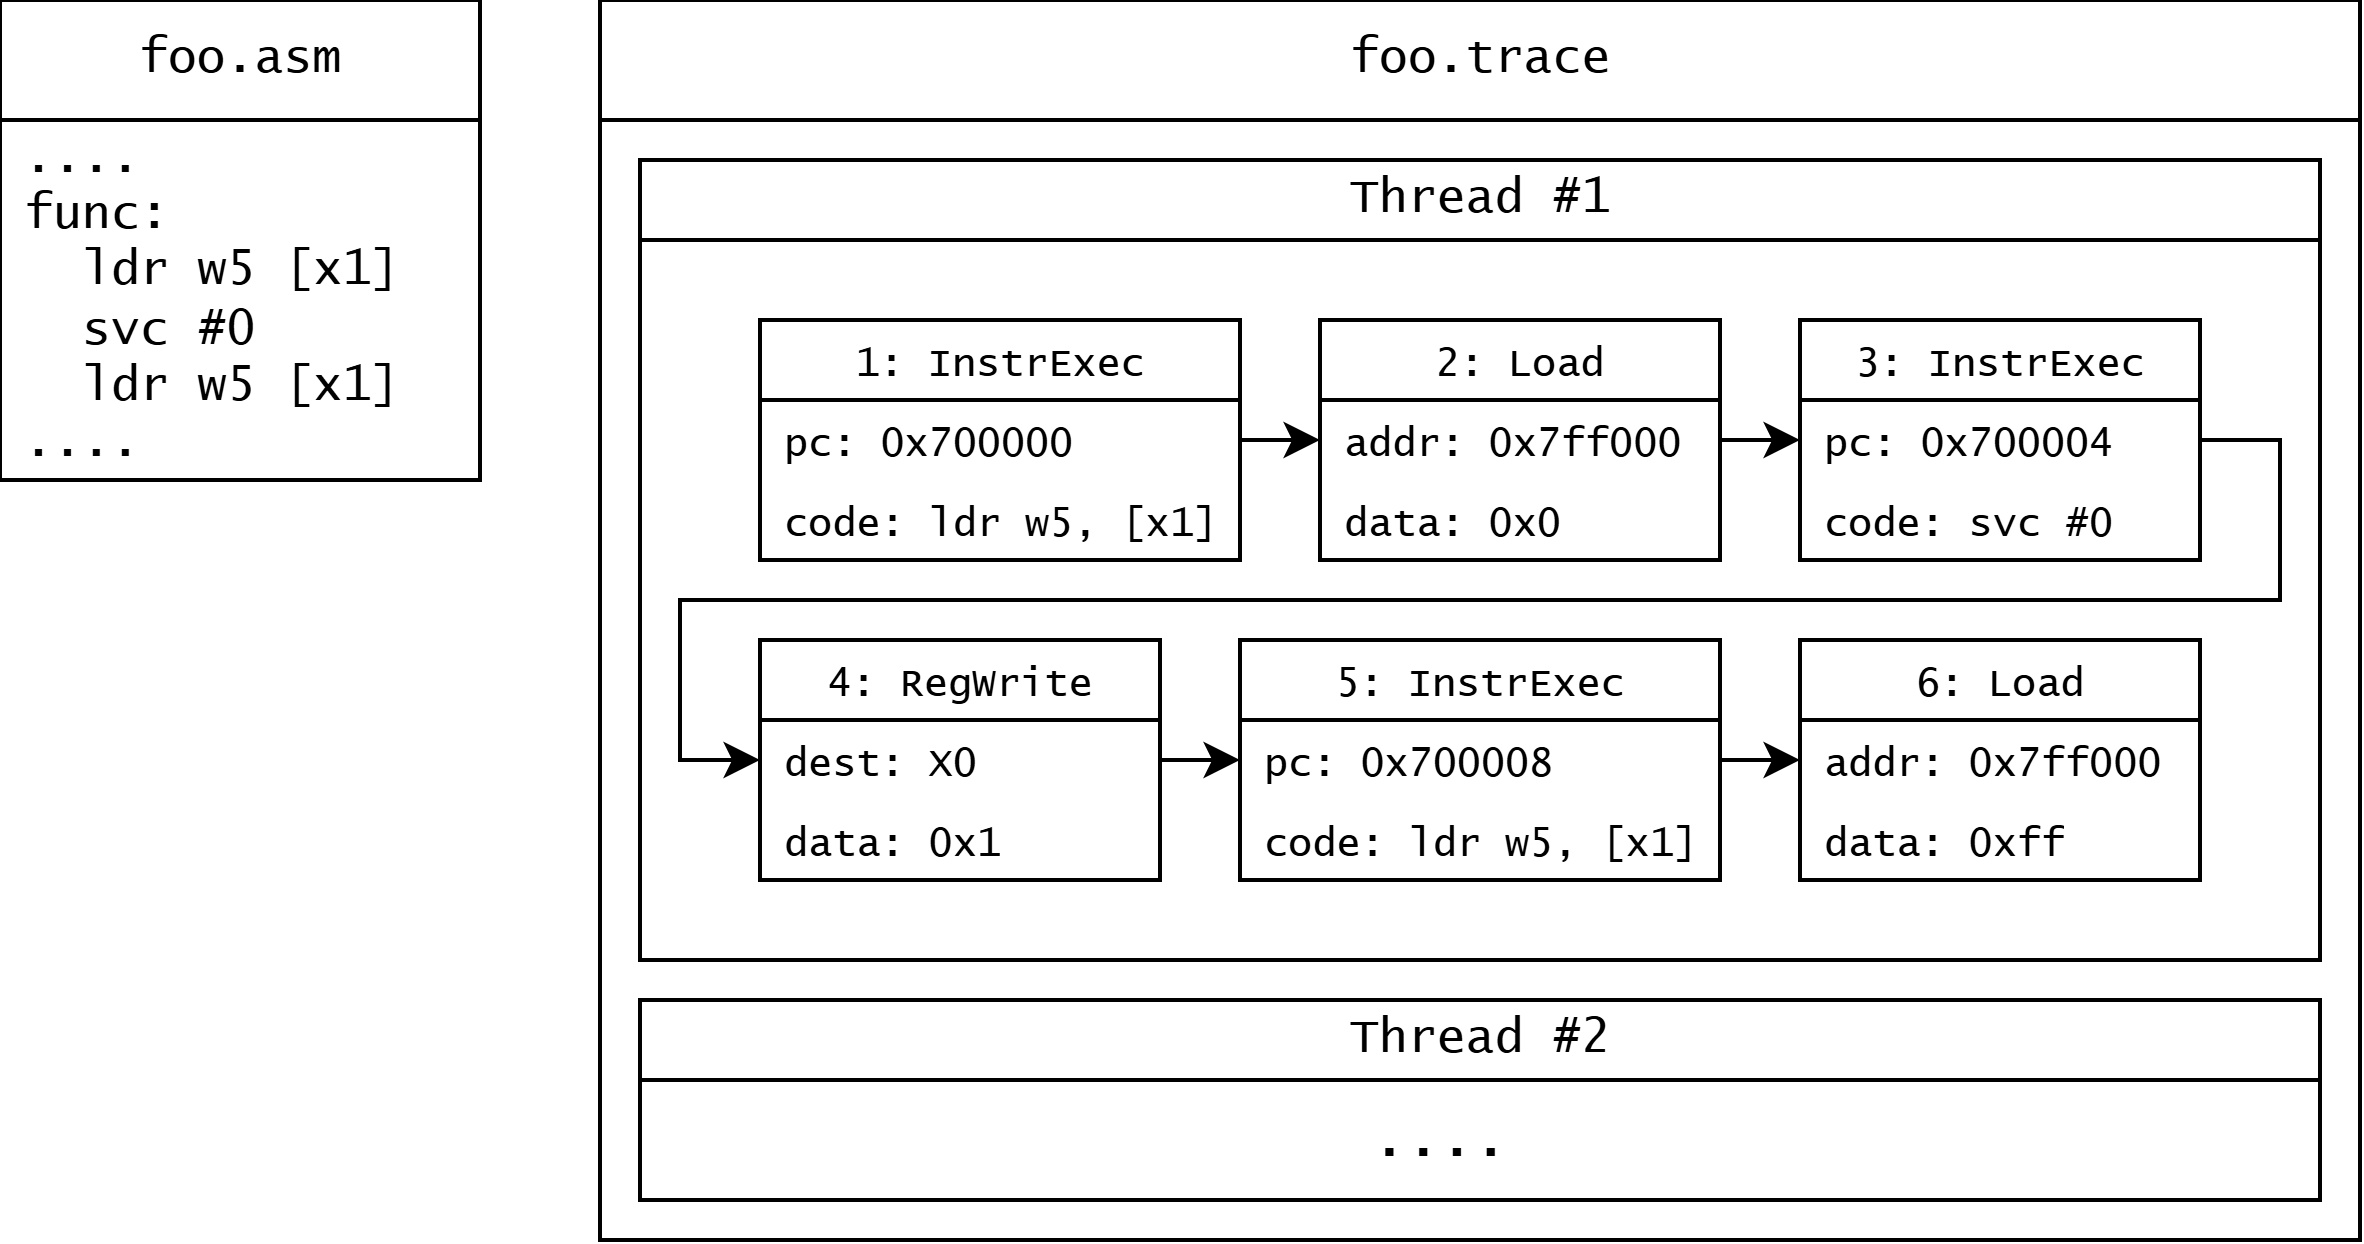

The diagram above was exported from draw.io. Its source (the exported page's mxGraphModel, read from the mxfile embedded in the PNG):
<mxGraphModel dx="815" dy="481" grid="1" gridSize="10" guides="1" tooltips="1" connect="1" arrows="1" fold="1" page="1" pageScale="1" pageWidth="850" pageHeight="1100" math="0" shadow="0">
  <root>
    <mxCell id="0" />
    <mxCell id="1" parent="0" />
    <mxCell id="1iKqZVSZvFbOeSIwNAOQ-30" value="foo.asm" style="swimlane;fontStyle=0;childLayout=stackLayout;horizontal=1;startSize=30;horizontalStack=0;resizeParent=1;resizeParentMax=0;resizeLast=0;collapsible=1;marginBottom=0;whiteSpace=wrap;html=1;fontFamily=Lucida Console;" vertex="1" parent="1">
      <mxGeometry x="150" y="20" width="120" height="120" as="geometry" />
    </mxCell>
    <mxCell id="1iKqZVSZvFbOeSIwNAOQ-31" value="&lt;div&gt;....&lt;/div&gt;func:&lt;div&gt;&amp;nbsp; ldr w5 [x1]&lt;br&gt;&lt;/div&gt;&lt;div&gt;&amp;nbsp; svc #0&lt;br&gt;&lt;/div&gt;&lt;div&gt;&amp;nbsp; ldr w5 [x1]&lt;br&gt;&lt;/div&gt;&lt;div&gt;....&lt;/div&gt;" style="text;strokeColor=none;fillColor=none;align=left;verticalAlign=middle;spacingLeft=4;spacingRight=4;overflow=hidden;points=[[0,0.5],[1,0.5]];portConstraint=eastwest;rotatable=0;whiteSpace=wrap;html=1;fontFamily=Lucida Console;" vertex="1" parent="1iKqZVSZvFbOeSIwNAOQ-30">
      <mxGeometry y="30" width="120" height="90" as="geometry" />
    </mxCell>
    <mxCell id="1iKqZVSZvFbOeSIwNAOQ-40" value="&lt;span style=&quot;font-weight: normal;&quot;&gt;&lt;font&gt;foo.trace&lt;/font&gt;&lt;/span&gt;" style="swimlane;whiteSpace=wrap;html=1;fontFamily=Lucida Console;startSize=30;" vertex="1" parent="1">
      <mxGeometry x="300" y="20" width="440" height="310" as="geometry" />
    </mxCell>
    <mxCell id="1iKqZVSZvFbOeSIwNAOQ-39" value="" style="group;fontFamily=Lucida Console;" vertex="1" connectable="0" parent="1iKqZVSZvFbOeSIwNAOQ-40">
      <mxGeometry x="10" y="60" width="420" height="180" as="geometry" />
    </mxCell>
    <mxCell id="1iKqZVSZvFbOeSIwNAOQ-36" value="" style="endArrow=classic;startArrow=none;html=1;rounded=0;startFill=0;exitX=1;exitY=0.5;exitDx=0;exitDy=0;entryX=0;entryY=0.5;entryDx=0;entryDy=0;fontFamily=Lucida Console;" edge="1" parent="1iKqZVSZvFbOeSIwNAOQ-39" target="1iKqZVSZvFbOeSIwNAOQ-19">
      <mxGeometry width="50" height="50" relative="1" as="geometry">
        <mxPoint x="380" y="30" as="sourcePoint" />
        <mxPoint x="340" y="190" as="targetPoint" />
        <Array as="points">
          <mxPoint x="400" y="30" />
          <mxPoint x="400" y="70" />
          <mxPoint y="70" />
          <mxPoint y="110" />
        </Array>
      </mxGeometry>
    </mxCell>
    <mxCell id="1iKqZVSZvFbOeSIwNAOQ-41" value="&lt;span style=&quot;font-weight: 400;&quot;&gt;Thread #1&lt;/span&gt;" style="swimlane;whiteSpace=wrap;html=1;fontFamily=Lucida Console;startSize=20;" vertex="1" parent="1iKqZVSZvFbOeSIwNAOQ-39">
      <mxGeometry y="-20" width="420" height="200" as="geometry" />
    </mxCell>
    <mxCell id="1iKqZVSZvFbOeSIwNAOQ-42" value="" style="group;fontFamily=Lucida Console;" vertex="1" connectable="0" parent="1iKqZVSZvFbOeSIwNAOQ-41">
      <mxGeometry x="10" y="50" width="400" height="140" as="geometry" />
    </mxCell>
    <mxCell id="1iKqZVSZvFbOeSIwNAOQ-43" value="&lt;span style=&quot;text-align: left;&quot;&gt;1: InstrExec&lt;/span&gt;" style="swimlane;fontStyle=0;childLayout=stackLayout;horizontal=1;startSize=20;horizontalStack=0;resizeParent=1;resizeParentMax=0;resizeLast=0;collapsible=1;marginBottom=0;whiteSpace=wrap;html=1;fontFamily=Lucida Console;fontSize=10;" vertex="1" parent="1iKqZVSZvFbOeSIwNAOQ-42">
      <mxGeometry x="20" y="-10" width="120" height="60" as="geometry" />
    </mxCell>
    <mxCell id="1iKqZVSZvFbOeSIwNAOQ-44" value="&lt;font&gt;pc: 0x700000&lt;/font&gt;" style="text;strokeColor=none;fillColor=none;align=left;verticalAlign=middle;spacingLeft=4;spacingRight=4;overflow=hidden;points=[[0,0.5],[1,0.5]];portConstraint=eastwest;rotatable=0;whiteSpace=wrap;html=1;fontFamily=Lucida Console;fontSize=10;" vertex="1" parent="1iKqZVSZvFbOeSIwNAOQ-43">
      <mxGeometry y="20" width="120" height="20" as="geometry" />
    </mxCell>
    <mxCell id="1iKqZVSZvFbOeSIwNAOQ-45" value="&lt;font&gt;code: ldr w5, [x1]&lt;/font&gt;" style="text;strokeColor=none;fillColor=none;align=left;verticalAlign=middle;spacingLeft=4;spacingRight=4;overflow=hidden;points=[[0,0.5],[1,0.5]];portConstraint=eastwest;rotatable=0;whiteSpace=wrap;html=1;fontFamily=Lucida Console;fontSize=10;" vertex="1" parent="1iKqZVSZvFbOeSIwNAOQ-43">
      <mxGeometry y="40" width="120" height="20" as="geometry" />
    </mxCell>
    <mxCell id="1iKqZVSZvFbOeSIwNAOQ-46" value="&lt;span style=&quot;text-align: left;&quot;&gt;2: Load&lt;/span&gt;" style="swimlane;fontStyle=0;childLayout=stackLayout;horizontal=1;startSize=20;horizontalStack=0;resizeParent=1;resizeParentMax=0;resizeLast=0;collapsible=1;marginBottom=0;whiteSpace=wrap;html=1;fontFamily=Lucida Console;fontSize=10;" vertex="1" parent="1iKqZVSZvFbOeSIwNAOQ-42">
      <mxGeometry x="160" y="-10" width="100" height="60" as="geometry" />
    </mxCell>
    <mxCell id="1iKqZVSZvFbOeSIwNAOQ-47" value="addr: 0x7ff000" style="text;strokeColor=none;fillColor=none;align=left;verticalAlign=middle;spacingLeft=4;spacingRight=4;overflow=hidden;points=[[0,0.5],[1,0.5]];portConstraint=eastwest;rotatable=0;whiteSpace=wrap;html=1;fontFamily=Lucida Console;fontSize=10;" vertex="1" parent="1iKqZVSZvFbOeSIwNAOQ-46">
      <mxGeometry y="20" width="100" height="20" as="geometry" />
    </mxCell>
    <mxCell id="1iKqZVSZvFbOeSIwNAOQ-48" value="data: 0x0" style="text;strokeColor=none;fillColor=none;align=left;verticalAlign=middle;spacingLeft=4;spacingRight=4;overflow=hidden;points=[[0,0.5],[1,0.5]];portConstraint=eastwest;rotatable=0;whiteSpace=wrap;html=1;fontFamily=Lucida Console;fontSize=10;" vertex="1" parent="1iKqZVSZvFbOeSIwNAOQ-46">
      <mxGeometry y="40" width="100" height="20" as="geometry" />
    </mxCell>
    <mxCell id="1iKqZVSZvFbOeSIwNAOQ-49" value="&lt;span style=&quot;text-align: left;&quot;&gt;3: InstrExec&lt;/span&gt;" style="swimlane;fontStyle=0;childLayout=stackLayout;horizontal=1;startSize=20;horizontalStack=0;resizeParent=1;resizeParentMax=0;resizeLast=0;collapsible=1;marginBottom=0;whiteSpace=wrap;html=1;fontFamily=Lucida Console;fontSize=10;" vertex="1" parent="1iKqZVSZvFbOeSIwNAOQ-42">
      <mxGeometry x="280" y="-10" width="100" height="60" as="geometry" />
    </mxCell>
    <mxCell id="1iKqZVSZvFbOeSIwNAOQ-50" value="&lt;font&gt;pc: 0x700004&lt;/font&gt;" style="text;strokeColor=none;fillColor=none;align=left;verticalAlign=middle;spacingLeft=4;spacingRight=4;overflow=hidden;points=[[0,0.5],[1,0.5]];portConstraint=eastwest;rotatable=0;whiteSpace=wrap;html=1;fontFamily=Lucida Console;fontSize=10;" vertex="1" parent="1iKqZVSZvFbOeSIwNAOQ-49">
      <mxGeometry y="20" width="100" height="20" as="geometry" />
    </mxCell>
    <mxCell id="1iKqZVSZvFbOeSIwNAOQ-51" value="&lt;font&gt;code: svc #0&lt;/font&gt;" style="text;strokeColor=none;fillColor=none;align=left;verticalAlign=middle;spacingLeft=4;spacingRight=4;overflow=hidden;points=[[0,0.5],[1,0.5]];portConstraint=eastwest;rotatable=0;whiteSpace=wrap;html=1;fontFamily=Lucida Console;fontSize=10;" vertex="1" parent="1iKqZVSZvFbOeSIwNAOQ-49">
      <mxGeometry y="40" width="100" height="20" as="geometry" />
    </mxCell>
    <mxCell id="1iKqZVSZvFbOeSIwNAOQ-52" value="&lt;span style=&quot;text-align: left;&quot;&gt;4: RegWrite&lt;/span&gt;" style="swimlane;fontStyle=0;childLayout=stackLayout;horizontal=1;startSize=20;horizontalStack=0;resizeParent=1;resizeParentMax=0;resizeLast=0;collapsible=1;marginBottom=0;whiteSpace=wrap;html=1;fontFamily=Lucida Console;fontSize=10;" vertex="1" parent="1iKqZVSZvFbOeSIwNAOQ-42">
      <mxGeometry x="20" y="70" width="100" height="60" as="geometry" />
    </mxCell>
    <mxCell id="1iKqZVSZvFbOeSIwNAOQ-53" value="&lt;font&gt;dest: X0&lt;/font&gt;" style="text;strokeColor=none;fillColor=none;align=left;verticalAlign=middle;spacingLeft=4;spacingRight=4;overflow=hidden;points=[[0,0.5],[1,0.5]];portConstraint=eastwest;rotatable=0;whiteSpace=wrap;html=1;fontFamily=Lucida Console;fontSize=10;" vertex="1" parent="1iKqZVSZvFbOeSIwNAOQ-52">
      <mxGeometry y="20" width="100" height="20" as="geometry" />
    </mxCell>
    <mxCell id="1iKqZVSZvFbOeSIwNAOQ-54" value="&lt;font&gt;data: 0x1&lt;/font&gt;" style="text;strokeColor=none;fillColor=none;align=left;verticalAlign=middle;spacingLeft=4;spacingRight=4;overflow=hidden;points=[[0,0.5],[1,0.5]];portConstraint=eastwest;rotatable=0;whiteSpace=wrap;html=1;fontFamily=Lucida Console;fontSize=10;" vertex="1" parent="1iKqZVSZvFbOeSIwNAOQ-52">
      <mxGeometry y="40" width="100" height="20" as="geometry" />
    </mxCell>
    <mxCell id="1iKqZVSZvFbOeSIwNAOQ-55" value="&lt;span style=&quot;text-align: left;&quot;&gt;5: InstrExec&lt;/span&gt;" style="swimlane;fontStyle=0;childLayout=stackLayout;horizontal=1;startSize=20;horizontalStack=0;resizeParent=1;resizeParentMax=0;resizeLast=0;collapsible=1;marginBottom=0;whiteSpace=wrap;html=1;fontFamily=Lucida Console;fontSize=10;" vertex="1" parent="1iKqZVSZvFbOeSIwNAOQ-42">
      <mxGeometry x="140" y="70" width="120" height="60" as="geometry" />
    </mxCell>
    <mxCell id="1iKqZVSZvFbOeSIwNAOQ-56" value="&lt;font&gt;pc: 0x700008&lt;/font&gt;" style="text;strokeColor=none;fillColor=none;align=left;verticalAlign=middle;spacingLeft=4;spacingRight=4;overflow=hidden;points=[[0,0.5],[1,0.5]];portConstraint=eastwest;rotatable=0;whiteSpace=wrap;html=1;fontFamily=Lucida Console;fontSize=10;" vertex="1" parent="1iKqZVSZvFbOeSIwNAOQ-55">
      <mxGeometry y="20" width="120" height="20" as="geometry" />
    </mxCell>
    <mxCell id="1iKqZVSZvFbOeSIwNAOQ-57" value="&lt;font&gt;code: ldr w5, [x1]&lt;/font&gt;" style="text;strokeColor=none;fillColor=none;align=left;verticalAlign=middle;spacingLeft=4;spacingRight=4;overflow=hidden;points=[[0,0.5],[1,0.5]];portConstraint=eastwest;rotatable=0;whiteSpace=wrap;html=1;fontFamily=Lucida Console;fontSize=10;" vertex="1" parent="1iKqZVSZvFbOeSIwNAOQ-55">
      <mxGeometry y="40" width="120" height="20" as="geometry" />
    </mxCell>
    <mxCell id="1iKqZVSZvFbOeSIwNAOQ-58" value="&lt;span style=&quot;text-align: left;&quot;&gt;6: Load&lt;/span&gt;" style="swimlane;fontStyle=0;childLayout=stackLayout;horizontal=1;startSize=20;horizontalStack=0;resizeParent=1;resizeParentMax=0;resizeLast=0;collapsible=1;marginBottom=0;whiteSpace=wrap;html=1;fontFamily=Lucida Console;fontSize=10;" vertex="1" parent="1iKqZVSZvFbOeSIwNAOQ-42">
      <mxGeometry x="280" y="70" width="100" height="60" as="geometry">
        <mxRectangle x="610" y="100" width="80" height="30" as="alternateBounds" />
      </mxGeometry>
    </mxCell>
    <mxCell id="1iKqZVSZvFbOeSIwNAOQ-59" value="addr: 0x7ff000" style="text;strokeColor=none;fillColor=none;align=left;verticalAlign=middle;spacingLeft=4;spacingRight=4;overflow=hidden;points=[[0,0.5],[1,0.5]];portConstraint=eastwest;rotatable=0;whiteSpace=wrap;html=1;fontFamily=Lucida Console;fontSize=10;" vertex="1" parent="1iKqZVSZvFbOeSIwNAOQ-58">
      <mxGeometry y="20" width="100" height="20" as="geometry" />
    </mxCell>
    <mxCell id="1iKqZVSZvFbOeSIwNAOQ-60" value="data: 0xff" style="text;strokeColor=none;fillColor=none;align=left;verticalAlign=middle;spacingLeft=4;spacingRight=4;overflow=hidden;points=[[0,0.5],[1,0.5]];portConstraint=eastwest;rotatable=0;whiteSpace=wrap;html=1;fontFamily=Lucida Console;fontSize=10;" vertex="1" parent="1iKqZVSZvFbOeSIwNAOQ-58">
      <mxGeometry y="40" width="100" height="20" as="geometry" />
    </mxCell>
    <mxCell id="1iKqZVSZvFbOeSIwNAOQ-61" value="" style="endArrow=classic;startArrow=none;html=1;rounded=0;startFill=0;exitX=1;exitY=0.5;exitDx=0;exitDy=0;entryX=0;entryY=0.5;entryDx=0;entryDy=0;fontFamily=Lucida Console;" edge="1" parent="1iKqZVSZvFbOeSIwNAOQ-42" source="1iKqZVSZvFbOeSIwNAOQ-44" target="1iKqZVSZvFbOeSIwNAOQ-47">
      <mxGeometry width="50" height="50" relative="1" as="geometry">
        <mxPoint x="120" y="220" as="sourcePoint" />
        <mxPoint x="170" y="170" as="targetPoint" />
      </mxGeometry>
    </mxCell>
    <mxCell id="1iKqZVSZvFbOeSIwNAOQ-62" value="" style="endArrow=classic;startArrow=none;html=1;rounded=0;startFill=0;exitX=1;exitY=0.5;exitDx=0;exitDy=0;fontFamily=Lucida Console;" edge="1" parent="1iKqZVSZvFbOeSIwNAOQ-42" source="1iKqZVSZvFbOeSIwNAOQ-47" target="1iKqZVSZvFbOeSIwNAOQ-50">
      <mxGeometry width="50" height="50" relative="1" as="geometry">
        <mxPoint x="210" y="200" as="sourcePoint" />
        <mxPoint x="230" y="200" as="targetPoint" />
      </mxGeometry>
    </mxCell>
    <mxCell id="1iKqZVSZvFbOeSIwNAOQ-63" value="" style="endArrow=classic;startArrow=none;html=1;rounded=0;startFill=0;exitX=1;exitY=0.5;exitDx=0;exitDy=0;entryX=0;entryY=0.5;entryDx=0;entryDy=0;fontFamily=Lucida Console;" edge="1" parent="1iKqZVSZvFbOeSIwNAOQ-42" source="1iKqZVSZvFbOeSIwNAOQ-50" target="1iKqZVSZvFbOeSIwNAOQ-53">
      <mxGeometry width="50" height="50" relative="1" as="geometry">
        <mxPoint x="320" y="180" as="sourcePoint" />
        <mxPoint x="340" y="180" as="targetPoint" />
        <Array as="points">
          <mxPoint x="400" y="20" />
          <mxPoint x="400" y="60" />
          <mxPoint y="60" />
          <mxPoint y="100" />
        </Array>
      </mxGeometry>
    </mxCell>
    <mxCell id="1iKqZVSZvFbOeSIwNAOQ-64" value="" style="endArrow=classic;startArrow=none;html=1;rounded=0;startFill=0;exitX=1;exitY=0.5;exitDx=0;exitDy=0;entryX=0;entryY=0.5;entryDx=0;entryDy=0;fontFamily=Lucida Console;" edge="1" parent="1iKqZVSZvFbOeSIwNAOQ-42" source="1iKqZVSZvFbOeSIwNAOQ-53" target="1iKqZVSZvFbOeSIwNAOQ-56">
      <mxGeometry width="50" height="50" relative="1" as="geometry">
        <mxPoint x="150" y="150" as="sourcePoint" />
        <mxPoint x="170" y="150" as="targetPoint" />
      </mxGeometry>
    </mxCell>
    <mxCell id="1iKqZVSZvFbOeSIwNAOQ-65" value="" style="endArrow=classic;startArrow=none;html=1;rounded=0;startFill=0;exitX=1;exitY=0.5;exitDx=0;exitDy=0;entryX=0;entryY=0.5;entryDx=0;entryDy=0;fontFamily=Lucida Console;" edge="1" parent="1iKqZVSZvFbOeSIwNAOQ-42" source="1iKqZVSZvFbOeSIwNAOQ-56" target="1iKqZVSZvFbOeSIwNAOQ-59">
      <mxGeometry width="50" height="50" relative="1" as="geometry">
        <mxPoint x="200" y="190" as="sourcePoint" />
        <mxPoint x="220" y="190" as="targetPoint" />
      </mxGeometry>
    </mxCell>
    <mxCell id="1iKqZVSZvFbOeSIwNAOQ-66" value="&lt;span style=&quot;font-weight: 400;&quot;&gt;Thread #2&lt;/span&gt;" style="swimlane;whiteSpace=wrap;html=1;fontFamily=Lucida Console;startSize=20;" vertex="1" parent="1iKqZVSZvFbOeSIwNAOQ-40">
      <mxGeometry x="10" y="250" width="420" height="50" as="geometry" />
    </mxCell>
    <mxCell id="1iKqZVSZvFbOeSIwNAOQ-91" value="&lt;font style=&quot;font-size: 14px;&quot;&gt;....&lt;/font&gt;" style="text;html=1;whiteSpace=wrap;strokeColor=none;fillColor=none;align=center;verticalAlign=middle;rounded=0;fontFamily=Lucida Console;" vertex="1" parent="1iKqZVSZvFbOeSIwNAOQ-66">
      <mxGeometry x="170" y="20" width="60" height="30" as="geometry" />
    </mxCell>
  </root>
</mxGraphModel>